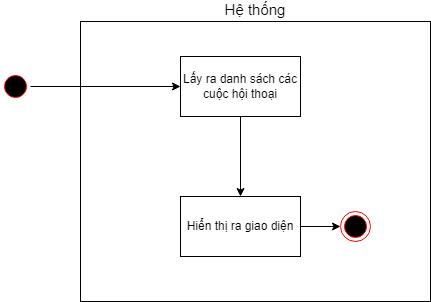

The diagram above was exported from draw.io. Its source (the exported page's mxGraphModel, read from the mxfile embedded in the PNG):
<mxGraphModel dx="1062" dy="-579" grid="1" gridSize="10" guides="1" tooltips="1" connect="1" arrows="1" fold="1" page="1" pageScale="1" pageWidth="850" pageHeight="1100" math="0" shadow="0">
  <root>
    <mxCell id="0" />
    <mxCell id="1" parent="0" />
    <mxCell id="nGrrKNnwlmZ9kqELmDvB-45" value="Hệ thống" style="rounded=0;whiteSpace=wrap;html=1;labelPosition=center;verticalLabelPosition=top;align=center;verticalAlign=bottom;fontSize=15;" vertex="1" parent="1">
      <mxGeometry x="340" y="1860" width="350" height="280" as="geometry" />
    </mxCell>
    <mxCell id="nGrrKNnwlmZ9kqELmDvB-277" value="" style="edgeStyle=orthogonalEdgeStyle;rounded=0;orthogonalLoop=1;jettySize=auto;html=1;" edge="1" parent="1" source="nGrrKNnwlmZ9kqELmDvB-271" target="nGrrKNnwlmZ9kqELmDvB-276">
      <mxGeometry relative="1" as="geometry" />
    </mxCell>
    <mxCell id="nGrrKNnwlmZ9kqELmDvB-271" value="" style="ellipse;html=1;shape=startState;fillColor=#000000;strokeColor=#ff0000;" vertex="1" parent="1">
      <mxGeometry x="260" y="1910" width="30" height="30" as="geometry" />
    </mxCell>
    <mxCell id="nGrrKNnwlmZ9kqELmDvB-283" value="" style="edgeStyle=orthogonalEdgeStyle;rounded=0;orthogonalLoop=1;jettySize=auto;html=1;" edge="1" parent="1" source="nGrrKNnwlmZ9kqELmDvB-276" target="nGrrKNnwlmZ9kqELmDvB-282">
      <mxGeometry relative="1" as="geometry" />
    </mxCell>
    <mxCell id="nGrrKNnwlmZ9kqELmDvB-276" value="Lấy ra danh sách các cuộc hội thoại" style="whiteSpace=wrap;html=1;" vertex="1" parent="1">
      <mxGeometry x="440" y="1895" width="120" height="60" as="geometry" />
    </mxCell>
    <mxCell id="nGrrKNnwlmZ9kqELmDvB-285" value="" style="edgeStyle=orthogonalEdgeStyle;rounded=0;orthogonalLoop=1;jettySize=auto;html=1;" edge="1" parent="1" source="nGrrKNnwlmZ9kqELmDvB-282" target="nGrrKNnwlmZ9kqELmDvB-284">
      <mxGeometry relative="1" as="geometry" />
    </mxCell>
    <mxCell id="nGrrKNnwlmZ9kqELmDvB-282" value="Hiển thị ra giao diện" style="whiteSpace=wrap;html=1;" vertex="1" parent="1">
      <mxGeometry x="440" y="2035" width="120" height="60" as="geometry" />
    </mxCell>
    <mxCell id="nGrrKNnwlmZ9kqELmDvB-284" value="" style="ellipse;html=1;shape=endState;fillColor=#000000;strokeColor=#ff0000;" vertex="1" parent="1">
      <mxGeometry x="600" y="2050" width="30" height="30" as="geometry" />
    </mxCell>
  </root>
</mxGraphModel>